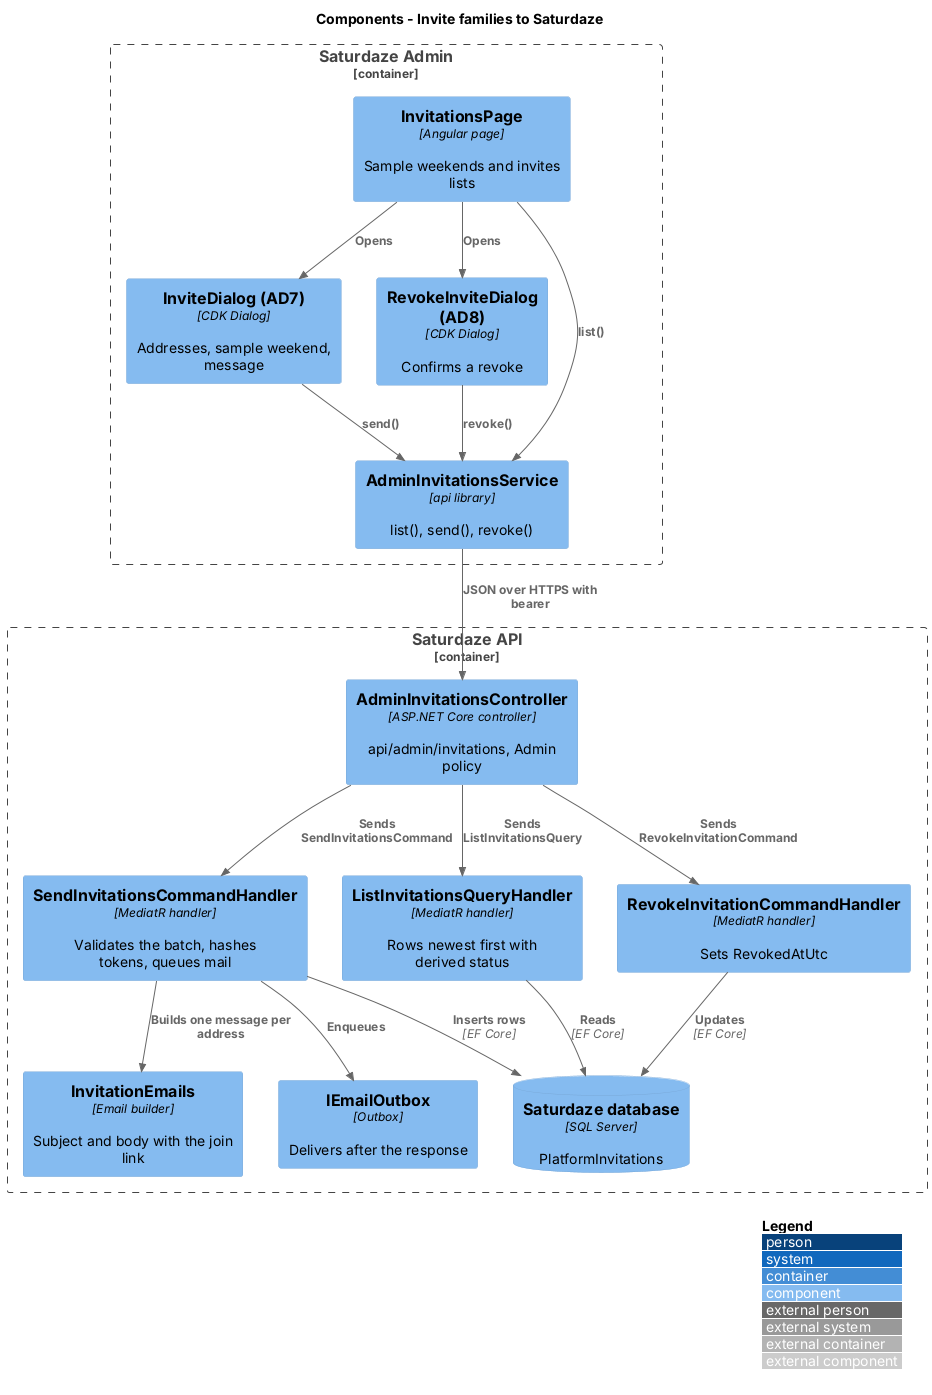

The diagram above was rendered by PlantUML. Its source (embedded in the PNG):
@startuml
!include <C4/C4_Component>
LAYOUT_WITH_LEGEND()
title Components - Invite families to Saturdaze

Container_Boundary(adminweb, "Saturdaze Admin") {
  Component(page, "InvitationsPage", "Angular page", "Sample weekends and invites lists")
  Component(invite, "InviteDialog (AD7)", "CDK Dialog", "Addresses, sample weekend, message")
  Component(revoke, "RevokeInviteDialog (AD8)", "CDK Dialog", "Confirms a revoke")
  Component(service, "AdminInvitationsService", "api library", "list(), send(), revoke()")
}
Container_Boundary(api, "Saturdaze API") {
  Component(ctrl, "AdminInvitationsController", "ASP.NET Core controller", "api/admin/invitations, Admin policy")
  Component(send, "SendInvitationsCommandHandler", "MediatR handler", "Validates the batch, hashes tokens, queues mail")
  Component(list, "ListInvitationsQueryHandler", "MediatR handler", "Rows newest first with derived status")
  Component(revokeh, "RevokeInvitationCommandHandler", "MediatR handler", "Sets RevokedAtUtc")
  Component(emails, "InvitationEmails", "Email builder", "Subject and body with the join link")
  Component(outbox, "IEmailOutbox", "Outbox", "Delivers after the response")
  ComponentDb(db, "Saturdaze database", "SQL Server", "PlatformInvitations")
}
Rel(page, invite, "Opens")
Rel(page, revoke, "Opens")
Rel(invite, service, "send()")
Rel(revoke, service, "revoke()")
Rel(page, service, "list()")
Rel(service, ctrl, "JSON over HTTPS with bearer")
Rel(ctrl, send, "Sends SendInvitationsCommand")
Rel(ctrl, list, "Sends ListInvitationsQuery")
Rel(ctrl, revokeh, "Sends RevokeInvitationCommand")
Rel(send, emails, "Builds one message per address")
Rel(send, outbox, "Enqueues")
Rel(send, db, "Inserts rows", "EF Core")
Rel(list, db, "Reads", "EF Core")
Rel(revokeh, db, "Updates", "EF Core")
@enduml